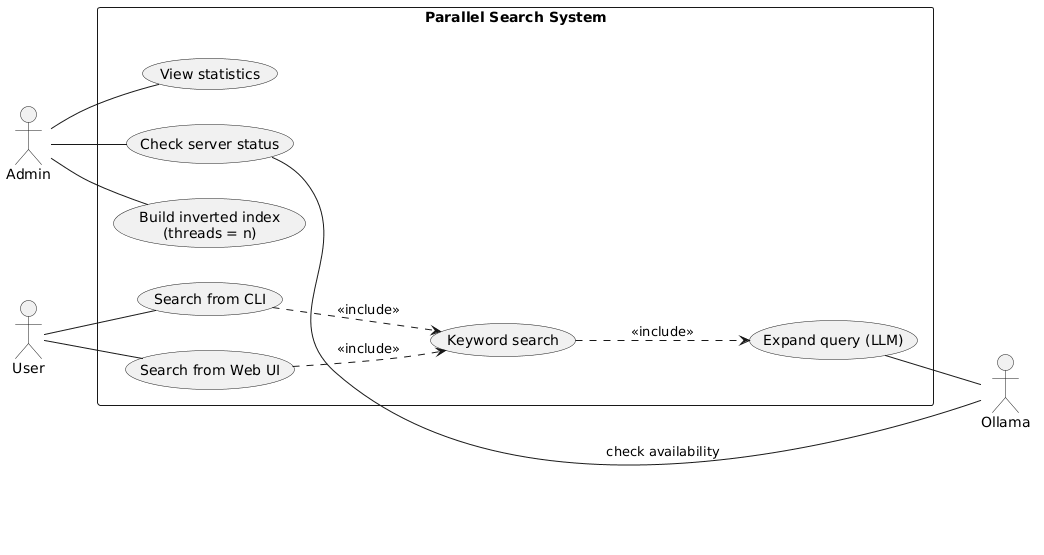

The diagram above was rendered by PlantUML. Its source (embedded in the PNG):
@startuml
left to right direction

actor "Admin" as Admin
actor "User" as User
actor "Ollama" as Ollama

rectangle "Parallel Search System\n" {
  usecase "Check server status" as UC0
  usecase "Build inverted index\n(threads = n)" as UC1
  usecase "Search from CLI" as UC2
  usecase "Search from Web UI" as UC3
  usecase "View statistics" as UC4
  usecase "Expand query (LLM)" as UC5
  usecase "Keyword search" as UC6
}

Admin -- UC0
UC0 -- Ollama : check availability
Admin -- UC1
Admin -- UC4

User -- UC2
UC2 ..> UC6 : <<include>>
User -- UC3
UC3 ..> UC6 : <<include>>

UC6 ..> UC5 : <<include>>
UC5 -- Ollama
@enduml